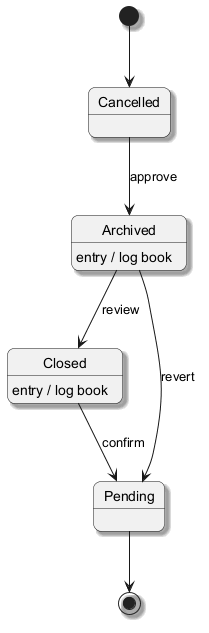

The diagram above was rendered by PlantUML. Its source (embedded in the PNG):
@startuml
skinparam backgroundColor #FFFFFF
skinparam roundCorner 15
skinparam shadowing true
[*] --> Cancelled
Cancelled --> Archived : approve
Archived --> Closed : review
Archived : entry / log book
Closed --> Pending : confirm
Closed : entry / log book
Archived --> Pending : revert
Pending --> [*]
@enduml